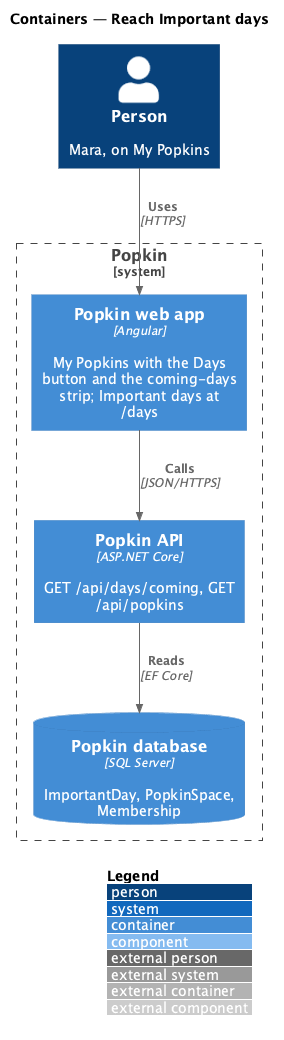

The diagram above was rendered by PlantUML. Its source (embedded in the PNG):
@startuml
!include <C4/C4_Component>
LAYOUT_WITH_LEGEND()
title Containers — Reach Important days

Person(person, "Person", "Mara, on My Popkins")
System_Boundary(popkin, "Popkin") {
  Container(web, "Popkin web app", "Angular", "My Popkins with the Days button and the coming-days strip; Important days at /days")
  Container(api, "Popkin API", "ASP.NET Core", "GET /api/days/coming, GET /api/popkins")
  ContainerDb(db, "Popkin database", "SQL Server", "ImportantDay, PopkinSpace, Membership")
}
Rel(person, web, "Uses", "HTTPS")
Rel(web, api, "Calls", "JSON/HTTPS")
Rel(api, db, "Reads", "EF Core")
@enduml